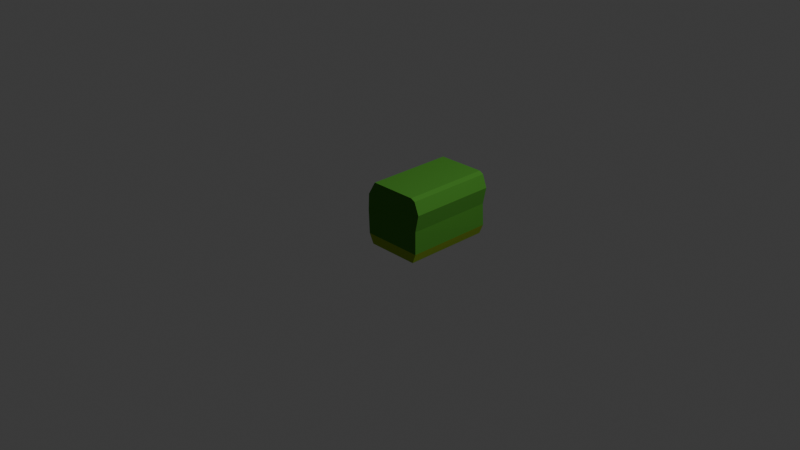 # Source: SnakeBody.blend  (saved by Blender 4.4.32; exported with 4.5.12 LTS)
import bpy
from mathutils import Matrix  # noqa: F401  (used for matrix-valued properties, if any)

bpy.ops.wm.read_factory_settings(use_empty=True)
scene = bpy.context.scene
scene.name = 'Scene'

# ---- collections
col_collection = bpy.data.collections.new('Collection'); scene.collection.children.link(col_collection)

# ---- materials (node trees are filled in below, after node groups)
mat_material_001 = bpy.data.materials.new('Material.001')
mat_material_001.alpha_threshold = 0.0
mat_material_001.roughness = 0.5
mat_material_001.line_color = (0.0, 0.0, 0.0, 1.0)
mat_material_002 = bpy.data.materials.new('Material.002')
mat_snake_bottom = bpy.data.materials.new('Snake bottom')
mat_mouth = bpy.data.materials.new('Mouth')

# ---- material node trees
mat_material_001.use_nodes = True; mat_material_001.node_tree.nodes.clear()
_N = mat_material_001.node_tree.nodes; _L = mat_material_001.node_tree.links
n0 = _N.new('ShaderNodeOutputMaterial'); n0.name = 'Material Output'; n0.location = (300, 300)
n1 = _N.new('ShaderNodeBsdfPrincipled'); n1.name = 'Principled BSDF'; n1.location = (10, 300)
n1.inputs[0].default_value = (0.05559, 0.2453, 0.01882, 1.0)
n1.inputs[2].default_value = 0.8727
n1.inputs[3].default_value = 1.45
_L.new(n1.outputs[0], n0.inputs[0])
n0.is_active_output = True
mat_material_002.use_nodes = True; mat_material_002.node_tree.nodes.clear()
_N = mat_material_002.node_tree.nodes; _L = mat_material_002.node_tree.links
n0 = _N.new('ShaderNodeBsdfPrincipled'); n0.name = 'Principled BSDF'; n0.location = (10, 300)
n0.inputs[0].default_value = (0.8006, 0.04719, 0.01132, 1.0)
n0.inputs[2].default_value = 0.7773
n1 = _N.new('ShaderNodeOutputMaterial'); n1.name = 'Material Output'; n1.location = (300, 300)
_L.new(n0.outputs[0], n1.inputs[0])
n1.is_active_output = True
mat_snake_bottom.use_nodes = True; mat_snake_bottom.node_tree.nodes.clear()
_N = mat_snake_bottom.node_tree.nodes; _L = mat_snake_bottom.node_tree.links
n0 = _N.new('ShaderNodeBsdfPrincipled'); n0.name = 'Principled BSDF'; n0.location = (10, 300)
n0.inputs[0].default_value = (0.2753, 0.4363, 0.0249, 1.0)
n0.inputs[2].default_value = 0.8773
n1 = _N.new('ShaderNodeOutputMaterial'); n1.name = 'Material Output'; n1.location = (300, 300)
_L.new(n0.outputs[0], n1.inputs[0])
n1.is_active_output = True
mat_mouth.use_nodes = True; mat_mouth.node_tree.nodes.clear()
_N = mat_mouth.node_tree.nodes; _L = mat_mouth.node_tree.links
n0 = _N.new('ShaderNodeBsdfPrincipled'); n0.name = 'Principled BSDF'; n0.location = (10, 300)
n0.inputs[0].default_value = (0.04699, 0.1697, 0.01926, 1.0)
n0.inputs[2].default_value = 0.7682
n1 = _N.new('ShaderNodeOutputMaterial'); n1.name = 'Material Output'; n1.location = (300, 300)
_L.new(n0.outputs[0], n1.inputs[0])
n1.is_active_output = True

# ---- world
world_world = bpy.data.worlds.new('World'); scene.world = world_world
world_world.use_nodes = True; world_world.node_tree.nodes.clear()
_N = world_world.node_tree.nodes; _L = world_world.node_tree.links
n0 = _N.new('ShaderNodeOutputWorld'); n0.name = 'World Output'; n0.location = (300, 300)
n1 = _N.new('ShaderNodeBackground'); n1.name = 'Background'; n1.location = (10, 300)
n1.inputs[0].default_value = (0.05088, 0.05088, 0.05088, 1.0)
_L.new(n1.outputs[0], n0.inputs[0])
n0.is_active_output = True
world_world.color = (0.05088, 0.05088, 0.05088)
world_world.sun_shadow_jitter_overblur = 0.0

# ---- cameras
cam_camera = bpy.data.cameras.new('Camera')
cam_camera.clip_end = 100.0
cam_camera.ortho_scale = 7.314

# ---- lights
light_light = bpy.data.lights.new('Light', 'POINT')
light_light.energy = 1000.0
light_light.shadow_soft_size = 0.1

# ---- meshes
me_cube_006 = bpy.data.meshes.new('Cube.006')
me_cube_006.from_pydata([(0.0725, -0.02019, 0.006326), (0.05713, 0.1118, 0.05695), (0.06636, 0.1112, 0.05361), (0.07681, -0.01802, 0.03333), (0.05702, -0.01757, 0.0569), (0.06371, 0.1101, -0.04892), (0.07243, 0.1102, -0.03192), (0.06391, -0.01886, -0.04882), (0.07229, -0.01979, -0.03207), (-0.05362, 0.1094, 0.008111), (-0.03968, 0.1114, 0.05634), (-0.04751, 0.1111, 0.04501), (0.07659, 0.1106, 0.03321), (-0.05336, -0.02042, 0.007447), (-0.0558, 0.111, 0.03337), (-0.05567, -0.01804, 0.03341), (-0.03966, -0.01762, 0.05628), (-0.04339, 0.1094, -0.04856), (-0.05178, 0.1088, -0.03229), (-0.04327, -0.01924, -0.04853), (-0.05158, -0.02012, -0.03221), (0.06625, -0.01769, 0.05348), (-0.04767, -0.01784, 0.04485), (0.072, 0.1085, 0.005651)], [], [(6, 17, 18), (6, 8, 7, 5), (4, 1, 10, 16), (9, 6, 18), (3, 12, 2, 21), (5, 17, 6), (0, 6, 23), (9, 23, 6), (18, 17, 19, 20), (11, 12, 14), (12, 9, 14), (2, 12, 11), (8, 6, 0), (1, 4, 21, 2), (11, 14, 15, 22), (2, 11, 10, 1), (17, 5, 7, 19), (14, 9, 13, 15), (13, 9, 18, 20), (10, 11, 22, 16), (0, 13, 20, 8), (8, 20, 19, 7), (3, 15, 13, 0), (21, 22, 15, 3), (4, 16, 22, 21), (3, 0, 23, 12), (12, 23, 9)])
me_cube_006.polygons.foreach_set('material_index', [2, 2, 0, 0, 0, 2, 0, 0, 2, 0, 0, 0, 0, 0, 0, 0, 2, 0, 0, 0, 0, 2, 0, 0, 0, 0, 0])
_uv = me_cube_006.uv_layers.new(name='UVMap')
_uv.uv.foreach_set('vector', [0.5808, 0.9958, 0.625, 0.9799, 0.5977, 0.9969, 0.5808, 0.9958, 0.5999, 0.1377, 0.8001, 0.5353, 0.625, 0.9786, 0.1693, 0.6121, 0.1562, 0.732, 0.1591, 0.7297, 0.0, 0.0, 0.4783, 0.9999, 0.5808, 0.9958, 0.5977, 0.9969, 0.0, 0.0, 0.4315, 1.002, 0.0, 0.0, 0.0, 0.0, 0.625, 0.9786, 0.625, 0.9799, 0.5808, 0.9958, 0.4688, 0.1378, 0.5808, 0.9958, 0.5062, 0.9987, 0.4783, 0.9999, 0.5062, 0.9987, 0.5808, 0.9958, 0.5977, 0.9969, 0.625, 0.9799, 0.0, 0.0, 0.0, 0.0, 0.375, 0.9923, 0.4315, 1.002, 0.4315, 1.0, 0.4315, 1.002, 0.4783, 0.9999, 0.4315, 1.0, 0.0, 0.0, 0.4315, 1.002, 0.375, 0.9923, 0.5999, 0.1377, 0.5808, 0.9958, 0.4688, 0.1378, 0.1562, 0.732, 0.1693, 0.6121, 0.0, 0.0, 0.0, 0.0, 0.375, 0.9923, 0.4315, 1.0, 0.0, 0.0, 0.0, 0.0, 0.375, 0.9919, 0.375, 0.9923, 0.1591, 0.7297, 0.1562, 0.732, 0.625, 0.9799, 0.625, 0.9786, 0.8001, 0.5353, 0.0, 0.0, 0.4315, 1.0, 0.4783, 0.9999, 0.0, 0.0, 0.0, 0.0, 0.0, 0.0, 0.4783, 0.9999, 0.5977, 0.9969, 0.0, 0.0, 0.1591, 0.7297, 0.375, 0.9923, 0.0, 0.0, 0.0, 0.0, 0.4688, 0.1378, 0.0, 0.0, 0.0, 0.0, 0.5999, 0.1377, 0.5999, 0.1377, 0.0, 0.0, 0.0, 0.0, 0.8001, 0.5353, 0.0, 0.0, 0.0, 0.0, 0.0, 0.0, 0.4688, 0.1378, 0.0, 0.0, 0.0, 0.0, 0.0, 0.0, 0.0, 0.0, 0.1693, 0.6121, 0.0, 0.0, 0.0, 0.0, 0.0, 0.0, 0.0, 0.0, 0.4688, 0.1378, 0.5062, 0.9987, 0.4315, 1.002, 0.4315, 1.002, 0.5062, 0.9987, 0.4783, 0.9999])
me_cube_006.materials.append(mat_material_001)
me_cube_006.materials.append(mat_material_002)
me_cube_006.materials.append(mat_snake_bottom)
me_cube_006.materials.append(mat_mouth)
me_cube_006.use_mirror_vertex_groups = False
me_cube_006.update()

# ---- objects
ob_light = bpy.data.objects.new('Light', light_light)
ob_camera = bpy.data.objects.new('Camera', cam_camera)
ob_cube_002 = bpy.data.objects.new('Cube.002', me_cube_006)

# ---- transforms, parenting, visibility, modifiers, constraints
ob_light.location = (4.076, 1.005, 5.904)
ob_light.rotation_euler = (0.6503, 0.05522, 1.866)
ob_light.lock_rotations_4d = False
ob_light.empty_display_type = 'ARROWS'
ob_light.color = (0.0, 0.0, 0.0, 0.0)
ob_light.lineart.crease_threshold = 0.0
ob_camera.location = (7.359, -6.926, 4.958)
ob_camera.rotation_euler = (1.109, 0.0, 0.8149)
ob_camera.lock_rotations_4d = False
ob_camera.empty_display_type = 'ARROWS'
ob_camera.color = (0.0, 0.0, 0.0, 0.0)
ob_camera.display_type = 'WIRE'
ob_camera.lineart.crease_threshold = 0.0
ob_cube_002.location = (0.0, 0.0, 0.0)
ob_cube_002.scale = (5.429, 7.561, 6.612)
ob_cube_002.lock_rotations_4d = False
ob_cube_002.empty_display_type = 'ARROWS'
ob_cube_002.lineart.crease_threshold = 0.0

# ---- collection membership
col_collection.objects.link(ob_light)
col_collection.objects.link(ob_camera)
col_collection.objects.link(ob_cube_002)

# ---- scene / render settings (as saved in the file)
scene.camera = ob_camera
scene.frame_start = 1; scene.frame_end = 250; scene.frame_set(1)
scene.render.engine = 'BLENDER_EEVEE_NEXT'
bpy.context.view_layer.update()

